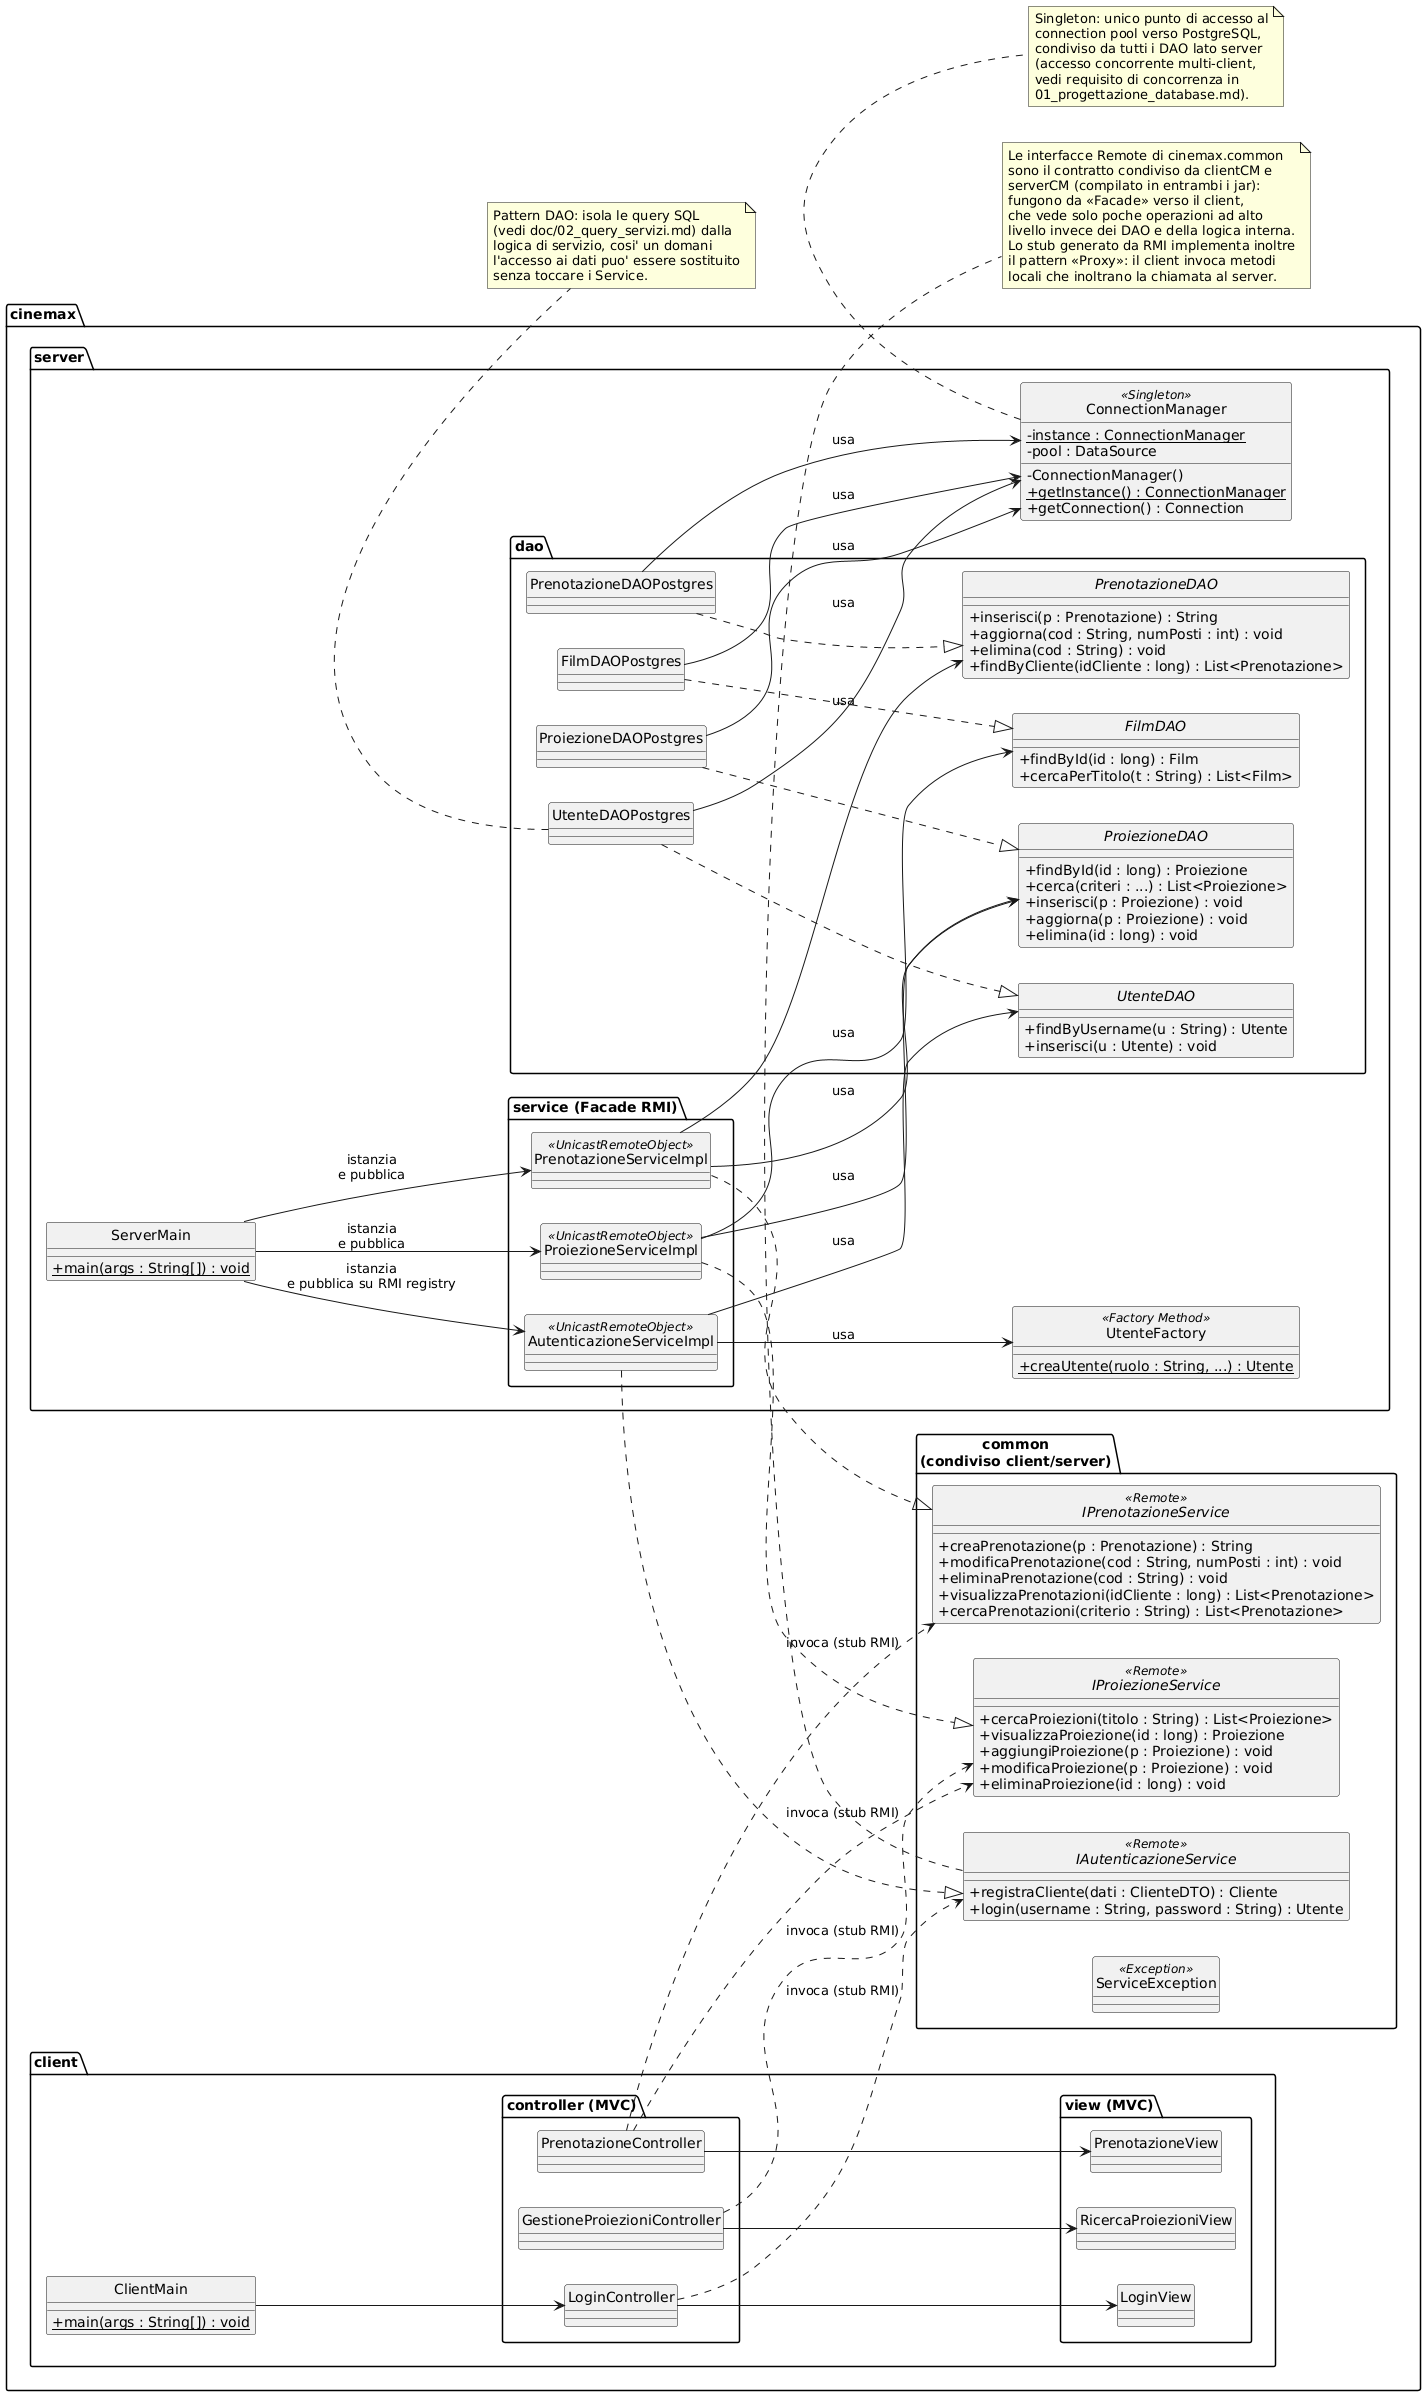

The diagram above was rendered by PlantUML. Its source (embedded in the PNG):
@startuml classi_architettura
skinparam backgroundColor white
skinparam classAttributeIconSize 0
hide circle
left to right direction

package "cinemax.common\n(condiviso client/server)" {
  interface IAutenticazioneService <<Remote>> {
    + registraCliente(dati : ClienteDTO) : Cliente
    + login(username : String, password : String) : Utente
  }
  interface IProiezioneService <<Remote>> {
    + cercaProiezioni(titolo : String) : List<Proiezione>
    + visualizzaProiezione(id : long) : Proiezione
    + aggiungiProiezione(p : Proiezione) : void
    + modificaProiezione(p : Proiezione) : void
    + eliminaProiezione(id : long) : void
  }
  interface IPrenotazioneService <<Remote>> {
    + creaPrenotazione(p : Prenotazione) : String
    + modificaPrenotazione(cod : String, numPosti : int) : void
    + eliminaPrenotazione(cod : String) : void
    + visualizzaPrenotazioni(idCliente : long) : List<Prenotazione>
    + cercaPrenotazioni(criterio : String) : List<Prenotazione>
  }
  class ServiceException <<Exception>>
}

package "cinemax.server" {

  package "service (Facade RMI)" {
    class AutenticazioneServiceImpl <<UnicastRemoteObject>>
    class ProiezioneServiceImpl <<UnicastRemoteObject>>
    class PrenotazioneServiceImpl <<UnicastRemoteObject>>
  }

  package "dao" {
    interface UtenteDAO {
      + findByUsername(u : String) : Utente
      + inserisci(u : Utente) : void
    }
    interface FilmDAO {
      + findById(id : long) : Film
      + cercaPerTitolo(t : String) : List<Film>
    }
    interface ProiezioneDAO {
      + findById(id : long) : Proiezione
      + cerca(criteri : ...) : List<Proiezione>
      + inserisci(p : Proiezione) : void
      + aggiorna(p : Proiezione) : void
      + elimina(id : long) : void
    }
    interface PrenotazioneDAO {
      + inserisci(p : Prenotazione) : String
      + aggiorna(cod : String, numPosti : int) : void
      + elimina(cod : String) : void
      + findByCliente(idCliente : long) : List<Prenotazione>
    }

    class UtenteDAOPostgres
    class FilmDAOPostgres
    class ProiezioneDAOPostgres
    class PrenotazioneDAOPostgres
  }

  class ConnectionManager <<Singleton>> {
    - {static} instance : ConnectionManager
    - pool : DataSource
    - ConnectionManager()
    + {static} getInstance() : ConnectionManager
    + getConnection() : Connection
  }

  class UtenteFactory <<Factory Method>> {
    + {static} creaUtente(ruolo : String, ...) : Utente
  }

  class ServerMain {
    + {static} main(args : String[]) : void
  }
}

package "cinemax.client" {
  package "controller (MVC)" {
    class LoginController
    class PrenotazioneController
    class GestioneProiezioniController
  }
  package "view (MVC)" {
    class LoginView
    class RicercaProiezioniView
    class PrenotazioneView
  }
  class ClientMain {
    + {static} main(args : String[]) : void
  }
}

AutenticazioneServiceImpl ..|> IAutenticazioneService
ProiezioneServiceImpl ..|> IProiezioneService
PrenotazioneServiceImpl ..|> IPrenotazioneService

AutenticazioneServiceImpl --> UtenteDAO : usa
AutenticazioneServiceImpl --> UtenteFactory : usa
ProiezioneServiceImpl --> ProiezioneDAO : usa
ProiezioneServiceImpl --> FilmDAO : usa
PrenotazioneServiceImpl --> PrenotazioneDAO : usa
PrenotazioneServiceImpl --> ProiezioneDAO : usa

UtenteDAOPostgres ..|> UtenteDAO
FilmDAOPostgres ..|> FilmDAO
ProiezioneDAOPostgres ..|> ProiezioneDAO
PrenotazioneDAOPostgres ..|> PrenotazioneDAO

UtenteDAOPostgres --> ConnectionManager : usa
FilmDAOPostgres --> ConnectionManager : usa
ProiezioneDAOPostgres --> ConnectionManager : usa
PrenotazioneDAOPostgres --> ConnectionManager : usa

ServerMain --> AutenticazioneServiceImpl : istanzia\ne pubblica su RMI registry
ServerMain --> ProiezioneServiceImpl : istanzia\ne pubblica
ServerMain --> PrenotazioneServiceImpl : istanzia\ne pubblica

LoginController ..> IAutenticazioneService : invoca (stub RMI)
PrenotazioneController ..> IPrenotazioneService : invoca (stub RMI)
PrenotazioneController ..> IProiezioneService : invoca (stub RMI)
GestioneProiezioniController ..> IProiezioneService : invoca (stub RMI)

LoginController --> LoginView
PrenotazioneController --> PrenotazioneView
GestioneProiezioniController --> RicercaProiezioniView

ClientMain --> LoginController

note bottom of IAutenticazioneService
  Le interfacce Remote di cinemax.common
  sono il contratto condiviso da clientCM e
  serverCM (compilato in entrambi i jar):
  fungono da <<Facade>> verso il client,
  che vede solo poche operazioni ad alto
  livello invece dei DAO e della logica interna.
  Lo stub generato da RMI implementa inoltre
  il pattern <<Proxy>>: il client invoca metodi
  locali che inoltrano la chiamata al server.
end note

note bottom of ConnectionManager
  Singleton: unico punto di accesso al
  connection pool verso PostgreSQL,
  condiviso da tutti i DAO lato server
  (accesso concorrente multi-client,
  vedi requisito di concorrenza in
  01_progettazione_database.md).
end note

note bottom of UtenteDAOPostgres
  Pattern DAO: isola le query SQL
  (vedi doc/02_query_servizi.md) dalla
  logica di servizio, cosi' un domani
  l'accesso ai dati puo' essere sostituito
  senza toccare i Service.
end note

@enduml